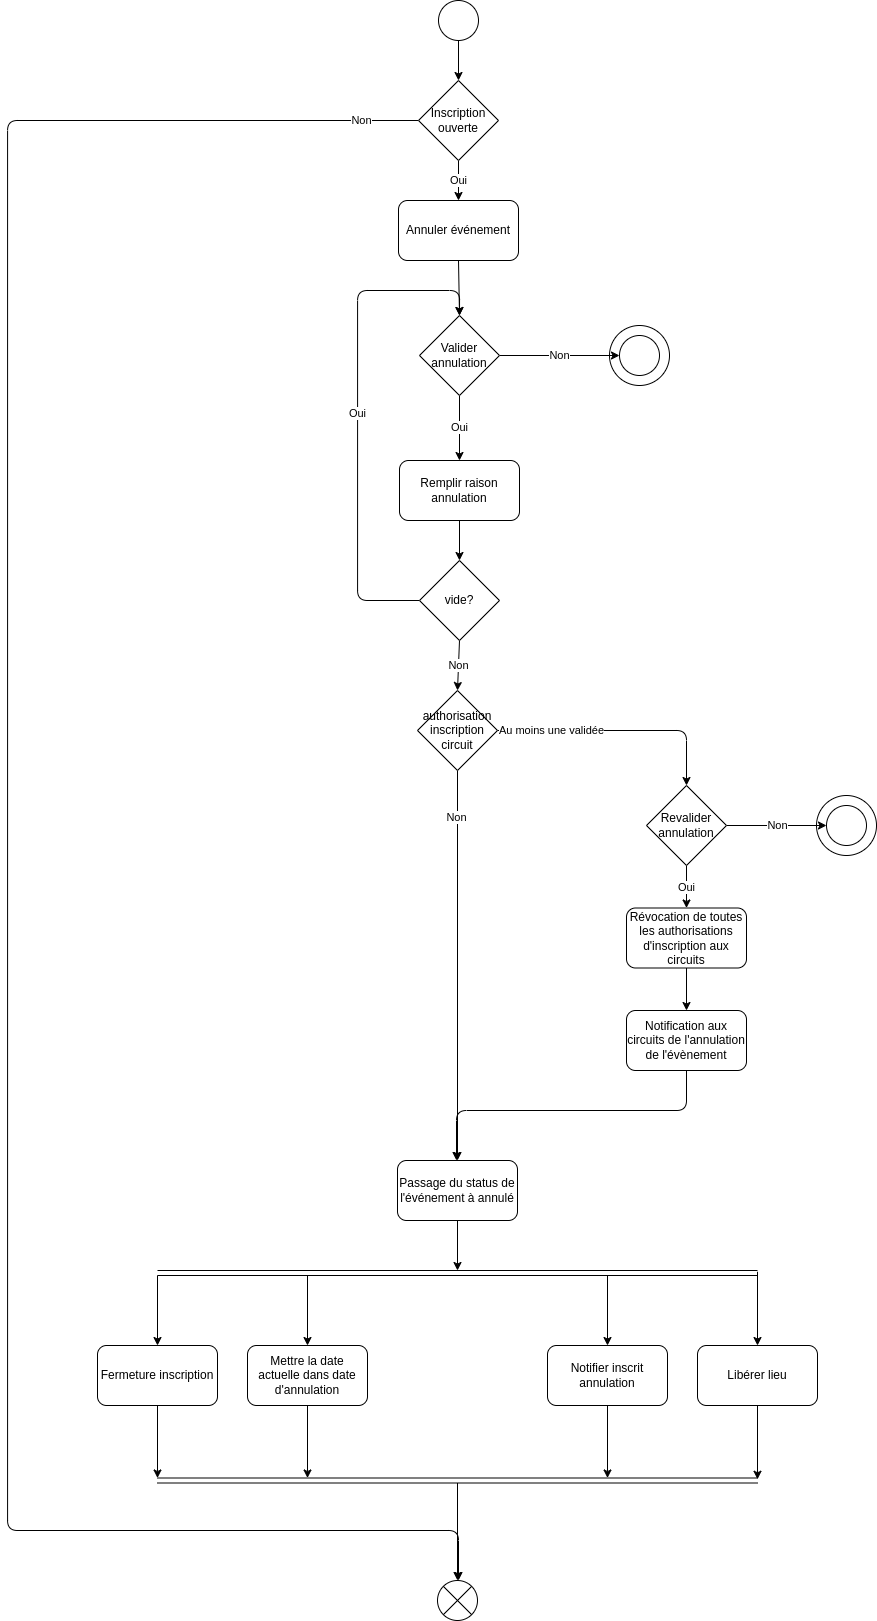

The diagram above was exported from draw.io. Its source (the exported page's mxGraphModel, read from the mxfile embedded in the PNG):
<mxGraphModel dx="-2275" dy="1662" grid="1" gridSize="10" guides="1" tooltips="1" connect="1" arrows="1" fold="1" page="1" pageScale="1" pageWidth="1100" pageHeight="850" background="#ffffff" math="0" shadow="0">
  <root>
    <mxCell id="0" />
    <mxCell id="1" parent="0" />
    <mxCell id="2" value="" style="ellipse;whiteSpace=wrap;html=1;aspect=fixed;" parent="1" vertex="1">
      <mxGeometry x="4269" y="495" width="60" height="60" as="geometry" />
    </mxCell>
    <mxCell id="4" value="" style="ellipse;whiteSpace=wrap;html=1;aspect=fixed;" parent="1" vertex="1">
      <mxGeometry x="4062" y="25" width="60" height="60" as="geometry" />
    </mxCell>
    <mxCell id="5" style="edgeStyle=none;html=1;exitX=0.5;exitY=1;exitDx=0;exitDy=0;entryX=0.5;entryY=0;entryDx=0;entryDy=0;endArrow=classic;endFill=1;" parent="1" source="6" target="9" edge="1">
      <mxGeometry relative="1" as="geometry" />
    </mxCell>
    <mxCell id="6" value="Annuler événement" style="rounded=1;whiteSpace=wrap;html=1;" parent="1" vertex="1">
      <mxGeometry x="3851" y="-100" width="120" height="60" as="geometry" />
    </mxCell>
    <mxCell id="7" value="Non" style="edgeStyle=none;html=1;exitX=1;exitY=0.5;exitDx=0;exitDy=0;entryX=0;entryY=0.5;entryDx=0;entryDy=0;endArrow=classic;endFill=1;" parent="1" source="9" target="10" edge="1">
      <mxGeometry relative="1" as="geometry" />
    </mxCell>
    <mxCell id="8" value="Oui" style="edgeStyle=none;html=1;exitX=0.5;exitY=1;exitDx=0;exitDy=0;endArrow=classic;endFill=1;entryX=0.5;entryY=0;entryDx=0;entryDy=0;" parent="1" source="9" target="68" edge="1">
      <mxGeometry relative="1" as="geometry">
        <mxPoint x="3912" y="160" as="targetPoint" />
      </mxGeometry>
    </mxCell>
    <mxCell id="9" value="Valider annulation" style="rhombus;whiteSpace=wrap;html=1;" parent="1" vertex="1">
      <mxGeometry x="3872" y="15" width="80" height="80" as="geometry" />
    </mxCell>
    <mxCell id="10" value="" style="ellipse;whiteSpace=wrap;html=1;aspect=fixed;" parent="1" vertex="1">
      <mxGeometry x="4072" y="35" width="40" height="40" as="geometry" />
    </mxCell>
    <mxCell id="11" style="edgeStyle=none;html=1;exitX=0.5;exitY=1;exitDx=0;exitDy=0;endArrow=classic;endFill=1;entryX=0.75;entryY=0;entryDx=0;entryDy=0;" parent="1" source="13" target="35" edge="1">
      <mxGeometry relative="1" as="geometry">
        <mxPoint x="3820.5714285714284" y="1175" as="targetPoint" />
      </mxGeometry>
    </mxCell>
    <mxCell id="12" style="edgeStyle=none;html=1;endArrow=classic;endFill=1;entryX=0.5;entryY=0;entryDx=0;entryDy=0;exitX=0.75;exitY=1;exitDx=0;exitDy=0;" parent="1" source="34" target="13" edge="1">
      <mxGeometry relative="1" as="geometry">
        <mxPoint x="3851" y="1015" as="targetPoint" />
        <mxPoint x="3821" y="985" as="sourcePoint" />
      </mxGeometry>
    </mxCell>
    <mxCell id="13" value="Notifier inscrit annulation" style="rounded=1;whiteSpace=wrap;html=1;" parent="1" vertex="1">
      <mxGeometry x="4000" y="1045" width="120" height="60" as="geometry" />
    </mxCell>
    <mxCell id="14" style="edgeStyle=none;html=1;exitX=0.5;exitY=1;exitDx=0;exitDy=0;endArrow=classic;endFill=1;entryX=1;entryY=0.25;entryDx=0;entryDy=0;" parent="1" source="16" target="35" edge="1">
      <mxGeometry relative="1" as="geometry">
        <mxPoint x="4001" y="1175" as="targetPoint" />
      </mxGeometry>
    </mxCell>
    <mxCell id="15" style="edgeStyle=none;html=1;endArrow=classic;endFill=1;entryX=0.5;entryY=0;entryDx=0;entryDy=0;exitX=1;exitY=0.25;exitDx=0;exitDy=0;" parent="1" source="34" target="16" edge="1">
      <mxGeometry relative="1" as="geometry">
        <mxPoint x="4021" y="1025" as="targetPoint" />
        <mxPoint x="4001" y="985" as="sourcePoint" />
      </mxGeometry>
    </mxCell>
    <mxCell id="16" value="Libérer lieu" style="rounded=1;whiteSpace=wrap;html=1;" parent="1" vertex="1">
      <mxGeometry x="4150" y="1045" width="120" height="60" as="geometry" />
    </mxCell>
    <mxCell id="64" style="edgeStyle=none;html=1;exitX=0.5;exitY=1;exitDx=0;exitDy=0;entryX=0.5;entryY=0;entryDx=0;entryDy=0;" edge="1" parent="1" source="19" target="34">
      <mxGeometry relative="1" as="geometry" />
    </mxCell>
    <mxCell id="19" value="Passage du status de l'événement à annulé" style="rounded=1;whiteSpace=wrap;html=1;" parent="1" vertex="1">
      <mxGeometry x="3850" y="860" width="120" height="60" as="geometry" />
    </mxCell>
    <mxCell id="20" value="" style="shape=sumEllipse;perimeter=ellipsePerimeter;whiteSpace=wrap;html=1;backgroundOutline=1;" parent="1" vertex="1">
      <mxGeometry x="3890" y="1280" width="40" height="40" as="geometry" />
    </mxCell>
    <mxCell id="21" style="edgeStyle=orthogonalEdgeStyle;html=1;exitX=0.5;exitY=1;exitDx=0;exitDy=0;endArrow=classic;endFill=1;entryX=0.5;entryY=0;entryDx=0;entryDy=0;" parent="1" source="38" target="19" edge="1">
      <mxGeometry relative="1" as="geometry">
        <mxPoint x="3909" y="860" as="targetPoint" />
        <Array as="points">
          <mxPoint x="4139" y="810" />
          <mxPoint x="3909" y="810" />
          <mxPoint x="3909" y="860" />
        </Array>
      </mxGeometry>
    </mxCell>
    <mxCell id="39" style="edgeStyle=orthogonalEdgeStyle;html=1;exitX=0.5;exitY=1;exitDx=0;exitDy=0;entryX=0.5;entryY=0;entryDx=0;entryDy=0;" parent="1" source="22" target="38" edge="1">
      <mxGeometry relative="1" as="geometry" />
    </mxCell>
    <mxCell id="22" value="Révocation de toutes les authorisations d'inscription aux circuits" style="rounded=1;whiteSpace=wrap;html=1;strokeColor=default;" parent="1" vertex="1">
      <mxGeometry x="4079" y="607.5" width="120" height="60" as="geometry" />
    </mxCell>
    <mxCell id="23" value="Non" style="edgeStyle=none;html=1;exitX=0.5;exitY=1;exitDx=0;exitDy=0;endArrow=classic;endFill=1;entryX=0.5;entryY=0;entryDx=0;entryDy=0;" parent="1" source="25" target="19" edge="1">
      <mxGeometry x="-0.7661" y="-1" relative="1" as="geometry">
        <mxPoint x="3910" y="870" as="targetPoint" />
        <mxPoint y="1" as="offset" />
      </mxGeometry>
    </mxCell>
    <mxCell id="24" value="Au moins une validée" style="edgeStyle=orthogonalEdgeStyle;html=1;exitX=1;exitY=0.5;exitDx=0;exitDy=0;entryX=0.5;entryY=0;entryDx=0;entryDy=0;endArrow=classic;endFill=1;" parent="1" source="25" target="28" edge="1">
      <mxGeometry x="-0.5619" relative="1" as="geometry">
        <mxPoint as="offset" />
      </mxGeometry>
    </mxCell>
    <mxCell id="25" value="authorisation inscription circuit" style="rhombus;whiteSpace=wrap;html=1;strokeColor=default;" parent="1" vertex="1">
      <mxGeometry x="3870" y="390" width="80" height="80" as="geometry" />
    </mxCell>
    <mxCell id="26" value="Oui" style="edgeStyle=none;html=1;exitX=0.5;exitY=1;exitDx=0;exitDy=0;entryX=0.5;entryY=0;entryDx=0;entryDy=0;endArrow=classic;endFill=1;" parent="1" source="28" target="22" edge="1">
      <mxGeometry relative="1" as="geometry" />
    </mxCell>
    <mxCell id="27" value="Non" style="edgeStyle=none;html=1;exitX=1;exitY=0.5;exitDx=0;exitDy=0;endArrow=classic;endFill=1;entryX=0;entryY=0.5;entryDx=0;entryDy=0;" parent="1" source="28" target="33" edge="1">
      <mxGeometry relative="1" as="geometry">
        <mxPoint x="4279" y="525.2857142857142" as="targetPoint" />
      </mxGeometry>
    </mxCell>
    <mxCell id="28" value="Revalider annulation" style="rhombus;whiteSpace=wrap;html=1;strokeColor=default;" parent="1" vertex="1">
      <mxGeometry x="4099" y="485" width="80" height="80" as="geometry" />
    </mxCell>
    <mxCell id="33" value="" style="ellipse;whiteSpace=wrap;html=1;aspect=fixed;" parent="1" vertex="1">
      <mxGeometry x="4279" y="505" width="40" height="40" as="geometry" />
    </mxCell>
    <mxCell id="43" style="edgeStyle=orthogonalEdgeStyle;html=1;exitX=0;exitY=1;exitDx=0;exitDy=0;entryX=0.5;entryY=0;entryDx=0;entryDy=0;" parent="1" source="34" target="42" edge="1">
      <mxGeometry relative="1" as="geometry" />
    </mxCell>
    <mxCell id="66" style="edgeStyle=none;html=1;exitX=0.25;exitY=1;exitDx=0;exitDy=0;entryX=0.5;entryY=0;entryDx=0;entryDy=0;" edge="1" parent="1" source="34" target="65">
      <mxGeometry relative="1" as="geometry" />
    </mxCell>
    <mxCell id="34" value="" style="shape=partialRectangle;whiteSpace=wrap;html=1;left=0;right=0;fillColor=none;strokeColor=default;" parent="1" vertex="1">
      <mxGeometry x="3610" y="970" width="600" height="5" as="geometry" />
    </mxCell>
    <mxCell id="50" style="edgeStyle=orthogonalEdgeStyle;html=1;exitX=0.5;exitY=1;exitDx=0;exitDy=0;entryX=0.5;entryY=0;entryDx=0;entryDy=0;" parent="1" source="35" target="20" edge="1">
      <mxGeometry relative="1" as="geometry">
        <mxPoint x="3911" y="1260" as="targetPoint" />
      </mxGeometry>
    </mxCell>
    <mxCell id="35" value="" style="shape=partialRectangle;whiteSpace=wrap;html=1;left=0;right=0;fillColor=none;strokeColor=default;" parent="1" vertex="1">
      <mxGeometry x="3610" y="1177.5" width="600" height="5" as="geometry" />
    </mxCell>
    <mxCell id="37" style="edgeStyle=none;html=1;exitX=0.5;exitY=1;exitDx=0;exitDy=0;entryX=0.5;entryY=0;entryDx=0;entryDy=0;" parent="1" source="36" target="54" edge="1">
      <mxGeometry relative="1" as="geometry">
        <mxPoint x="3911" y="-220" as="targetPoint" />
      </mxGeometry>
    </mxCell>
    <mxCell id="36" value="" style="ellipse;whiteSpace=wrap;html=1;aspect=fixed;" parent="1" vertex="1">
      <mxGeometry x="3891" y="-300" width="40" height="40" as="geometry" />
    </mxCell>
    <mxCell id="38" value="Notification aux circuits de l'annulation de l'évènement" style="rounded=1;whiteSpace=wrap;html=1;strokeColor=default;" parent="1" vertex="1">
      <mxGeometry x="4079" y="710" width="120" height="60" as="geometry" />
    </mxCell>
    <mxCell id="44" style="edgeStyle=orthogonalEdgeStyle;html=1;exitX=0.5;exitY=1;exitDx=0;exitDy=0;entryX=0;entryY=0;entryDx=0;entryDy=0;" parent="1" source="42" target="35" edge="1">
      <mxGeometry relative="1" as="geometry" />
    </mxCell>
    <mxCell id="42" value="Fermeture inscription" style="rounded=1;whiteSpace=wrap;html=1;" parent="1" vertex="1">
      <mxGeometry x="3550" y="1045" width="120" height="60" as="geometry" />
    </mxCell>
    <mxCell id="55" value="Oui" style="edgeStyle=orthogonalEdgeStyle;html=1;exitX=0.5;exitY=1;exitDx=0;exitDy=0;entryX=0.5;entryY=0;entryDx=0;entryDy=0;" parent="1" source="54" target="6" edge="1">
      <mxGeometry relative="1" as="geometry" />
    </mxCell>
    <mxCell id="56" value="Non" style="edgeStyle=orthogonalEdgeStyle;html=1;exitX=0;exitY=0.5;exitDx=0;exitDy=0;entryX=0.5;entryY=0;entryDx=0;entryDy=0;" parent="1" source="54" target="20" edge="1">
      <mxGeometry x="-0.9495" relative="1" as="geometry">
        <Array as="points">
          <mxPoint x="3460" y="-180" />
          <mxPoint x="3460" y="1230" />
          <mxPoint x="3911" y="1230" />
          <mxPoint x="3911" y="1280" />
        </Array>
        <mxPoint x="1" as="offset" />
        <mxPoint x="3911" y="1280" as="targetPoint" />
      </mxGeometry>
    </mxCell>
    <mxCell id="54" value="Inscription ouverte" style="rhombus;whiteSpace=wrap;html=1;" parent="1" vertex="1">
      <mxGeometry x="3871" y="-220" width="80" height="80" as="geometry" />
    </mxCell>
    <mxCell id="67" style="edgeStyle=none;html=1;exitX=0.5;exitY=1;exitDx=0;exitDy=0;entryX=0.25;entryY=0;entryDx=0;entryDy=0;" edge="1" parent="1" source="65" target="35">
      <mxGeometry relative="1" as="geometry" />
    </mxCell>
    <mxCell id="65" value="Mettre la date actuelle dans date d'annulation" style="rounded=1;whiteSpace=wrap;html=1;" vertex="1" parent="1">
      <mxGeometry x="3700" y="1045" width="120" height="60" as="geometry" />
    </mxCell>
    <mxCell id="69" style="edgeStyle=none;html=1;exitX=0.5;exitY=1;exitDx=0;exitDy=0;entryX=0.5;entryY=0;entryDx=0;entryDy=0;" edge="1" parent="1" source="68" target="70">
      <mxGeometry relative="1" as="geometry">
        <mxPoint x="3911" y="290" as="targetPoint" />
      </mxGeometry>
    </mxCell>
    <mxCell id="68" value="Remplir raison annulation" style="rounded=1;whiteSpace=wrap;html=1;" vertex="1" parent="1">
      <mxGeometry x="3852" y="160" width="120" height="60" as="geometry" />
    </mxCell>
    <mxCell id="71" value="Non" style="edgeStyle=none;html=1;exitX=0.5;exitY=1;exitDx=0;exitDy=0;entryX=0.5;entryY=0;entryDx=0;entryDy=0;" edge="1" parent="1" source="70" target="25">
      <mxGeometry relative="1" as="geometry" />
    </mxCell>
    <mxCell id="72" value="Oui" style="edgeStyle=orthogonalEdgeStyle;html=1;exitX=0;exitY=0.5;exitDx=0;exitDy=0;entryX=0.5;entryY=0;entryDx=0;entryDy=0;" edge="1" parent="1" source="70" target="9">
      <mxGeometry relative="1" as="geometry">
        <Array as="points">
          <mxPoint x="3810" y="300" />
          <mxPoint x="3810" y="-10" />
          <mxPoint x="3912" y="-10" />
        </Array>
      </mxGeometry>
    </mxCell>
    <mxCell id="70" value="vide?" style="rhombus;whiteSpace=wrap;html=1;" vertex="1" parent="1">
      <mxGeometry x="3872" y="260" width="80" height="80" as="geometry" />
    </mxCell>
  </root>
</mxGraphModel>